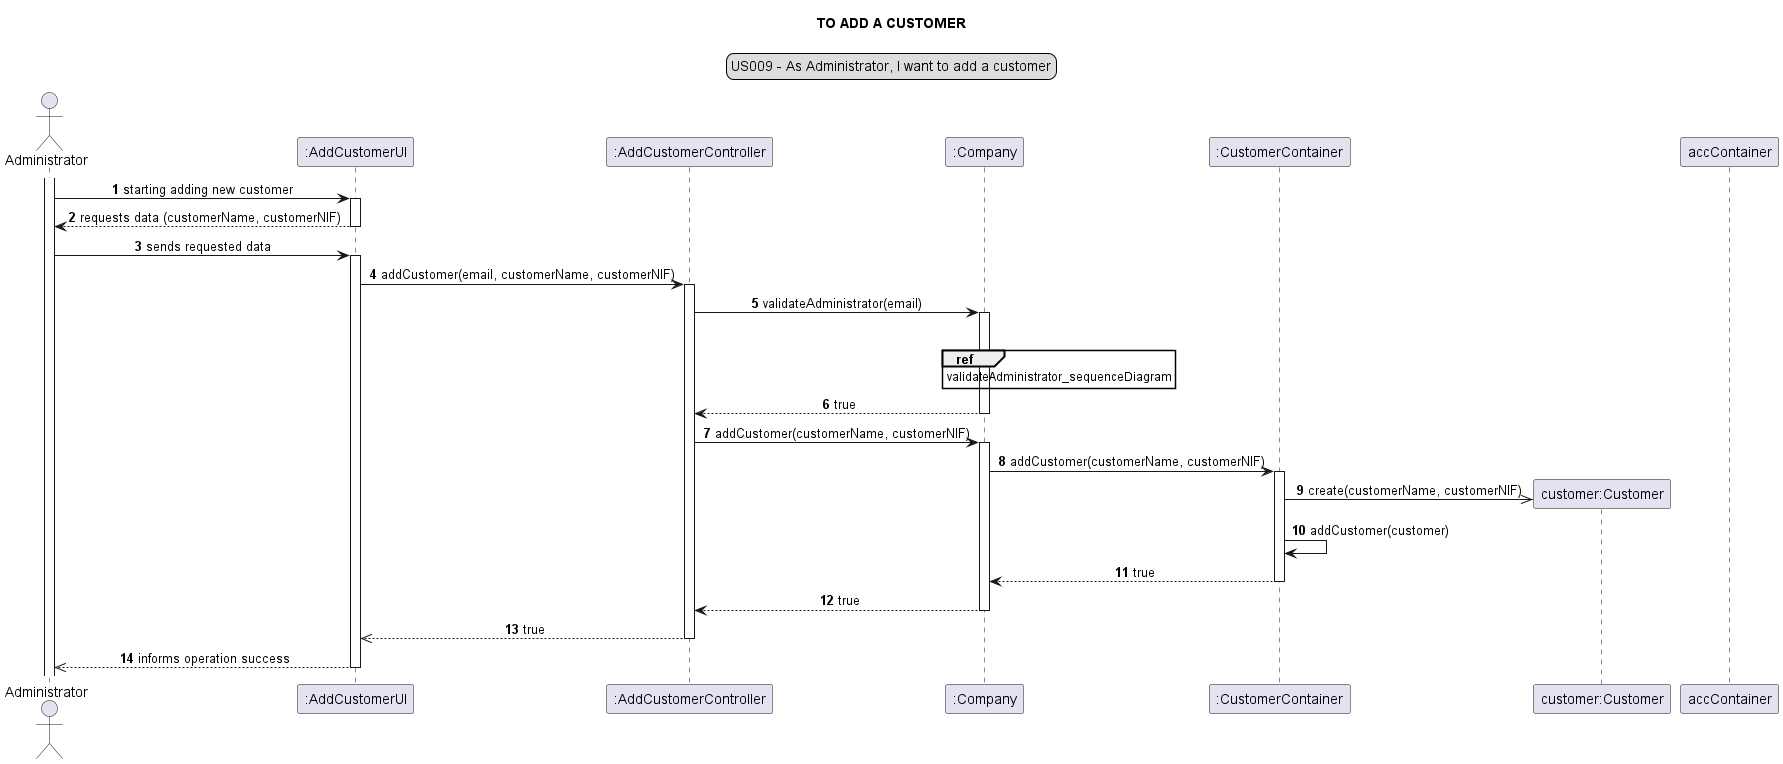

The diagram above was rendered by PlantUML. Its source (embedded in the PNG):
@startuml
skinparam sequenceMessageAlign center
title TO ADD A CUSTOMER
legend top
US009 - As Administrator, I want to add a customer
end legend
autonumber
actor Administrator
participant ":AddCustomerUI" as ui
participant ":AddCustomerController" as controller
participant ":Company" as company
participant ":CustomerContainer" as container
participant "customer:Customer" as customer
activate Administrator
Administrator -> ui: starting adding new customer
activate ui
ui --> Administrator: requests data (customerName, customerNIF)
deactivate ui
Administrator -> ui: sends requested data
activate ui
ui -> controller: addCustomer(email, customerName, customerNIF)
activate controller
controller -> company: validateAdministrator(email)
activate company
ref over company: validateAdministrator_sequenceDiagram
deactivate accContainer
company --> controller: true
deactivate company
controller -> company: addCustomer(customerName, customerNIF)
activate company
company -> container: addCustomer(customerName, customerNIF)
create customer
activate container
container ->> customer: create(customerName, customerNIF)
container -> container: addCustomer(customer)
container --> company: true
deactivate container
company --> controller: true
deactivate company
controller -->> ui: true
deactivate controller
ui -->>Administrator: informs operation success
deactivate ui
@enduml